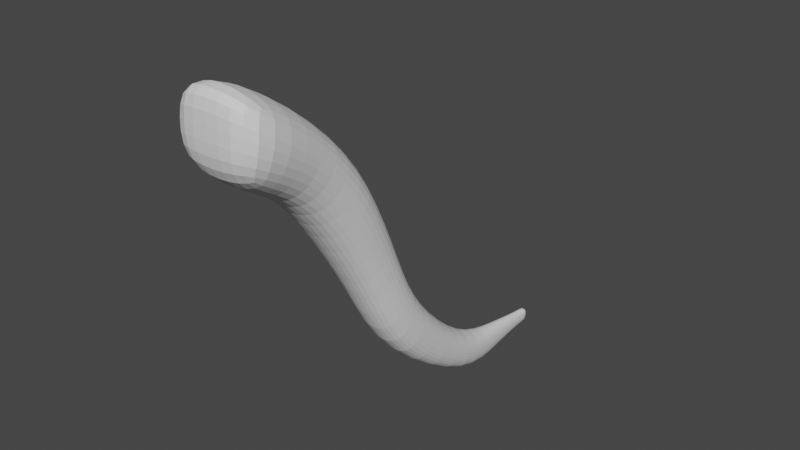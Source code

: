 # Source: parts_tail_e5_kangaroo.blend  (saved by Blender 3.4.6; exported with 4.5.12 LTS)
import bpy
from mathutils import Matrix  # noqa: F401  (used for matrix-valued properties, if any)

bpy.ops.wm.read_factory_settings(use_empty=True)
scene = bpy.context.scene
scene.name = 'Scene'

# ---- collections
col_collection = bpy.data.collections.new('Collection'); scene.collection.children.link(col_collection)

# ---- world
world_world = bpy.data.worlds.new('World'); scene.world = world_world
world_world.use_nodes = True; world_world.node_tree.nodes.clear()
_N = world_world.node_tree.nodes; _L = world_world.node_tree.links
n0 = _N.new('ShaderNodeOutputWorld'); n0.name = 'World Output'; n0.location = (300, 300)
n1 = _N.new('ShaderNodeBackground'); n1.name = 'Background'; n1.location = (10, 300)
n1.inputs[0].default_value = (0.05088, 0.05088, 0.05088, 1.0)
_L.new(n1.outputs[0], n0.inputs[0])
n0.is_active_output = True
world_world.color = (0.05088, 0.05088, 0.05088)
world_world.use_sun_shadow = False
world_world.sun_shadow_jitter_overblur = 0.0

# ---- meshes
me_002 = bpy.data.meshes.new('立方体.002')
me_002.from_pydata([(-1.726, -1.64, -0.5535), (-1.406, -1.64, 1.855), (-0.1395, 1.279, -10.16), (-0.1118, 1.281, -9.75), (1.502, -1.64, -0.5227), (1.781, -1.64, 1.794), (0.1407, 1.279, -10.15), (0.165, 1.28, -9.761), (-0.811, -0.3156, -7.882), (-0.6598, -0.1541, -6.64), (0.7165, -0.3135, -7.866), (0.8488, -0.1582, -6.672), (-0.2023, 0.8956, -9.559), (0.2358, 0.893, -10.25), (-0.2504, 0.8929, -10.26), (0.278, 0.8955, -9.577), (-1.114, -0.9172, -2.878), (1.158, -0.6381, -1.936), (-0.9072, -0.6308, -1.911), (0.9764, -0.9136, -2.866), (-1.114, -1.219, -1.401), (1.158, -0.9855, -0.1186), (-0.9072, -0.9794, -0.0849), (0.9764, -1.216, -1.384), (-0.6598, -0.3413, -4.657), (0.7165, -0.5479, -5.612), (-0.811, -0.5506, -5.624), (0.8488, -0.3466, -4.682), (-0.5269, 0.4704, -10.41), (0.5595, 0.4741, -9.336), (-0.4279, 0.4742, -9.307), (0.4729, 0.4704, -10.4), (-0.1118, 1.168, -9.736), (0.1407, 1.166, -10.14), (-0.1395, 1.166, -10.14), (0.165, 1.168, -9.747), (-2.125, -1.64, 0.6818), (-0.1742, 1.28, -9.948), (0.1927, 1.28, -9.948), (2.101, -1.64, 0.6818), (1.0, -0.2328, -7.245), (-1.0, -0.2328, -7.245), (0.3261, 0.8943, -9.902), (-0.3106, 0.8943, -9.902), (-1.373, -0.7703, -2.382), (1.365, -0.7703, -2.382), (-1.373, -1.096, -0.7262), (1.365, -1.096, -0.7262), (1.0, -0.4432, -5.128), (-1.0, -0.4432, -5.128), (-0.6506, 0.4724, -9.847), (0.6585, 0.4724, -9.847), (0.1927, 1.167, -9.934), (-0.1742, 1.167, -9.934), (0.00927, 1.279, -10.21), (0.00927, 1.281, -9.688), (-0.012, -1.64, -0.862), (-0.012, -1.64, 2.226), (1.936e-16, -0.1293, -6.45), (1.936e-16, -0.3363, -8.041), (0.007771, 0.8926, -10.35), (0.007771, 0.896, -9.451), (-0.004181, -0.5868, -1.763), (-0.004181, -0.9539, -3.002), (-0.004181, -0.9426, 0.1174), (-0.004181, -1.249, -1.57), (-4.129e-16, -0.5774, -5.748), (-4.129e-16, -0.3091, -4.509), (0.003958, 0.4699, -10.56), (0.003958, 0.4748, -9.137), (0.00927, 1.168, -9.674), (0.00927, 1.166, -10.19), (-0.012, -1.64, 0.6818), (0.00927, 1.28, -9.948)], [], [(53, 32, 3, 37), (73, 55, 7, 38), (47, 21, 5, 39), (72, 57, 1, 36), (65, 23, 4, 56), (64, 22, 1, 57), (69, 30, 9, 58), (68, 31, 10, 59), (51, 29, 11, 40), (49, 24, 9, 41), (52, 35, 15, 42), (71, 33, 13, 60), (70, 32, 12, 61), (50, 30, 12, 43), (46, 22, 18, 44), (67, 24, 18, 62), (66, 25, 19, 63), (48, 27, 17, 45), (36, 1, 22, 46), (62, 18, 22, 64), (63, 19, 23, 65), (45, 17, 21, 47), (40, 11, 27, 48), (59, 10, 25, 66), (58, 9, 24, 67), (44, 18, 24, 49), (41, 9, 30, 50), (42, 15, 29, 51), (60, 13, 31, 68), (61, 12, 30, 69), (55, 3, 32, 70), (54, 6, 33, 71), (38, 7, 35, 52), (43, 12, 32, 53), (14, 43, 53, 34), (6, 38, 52, 33), (13, 42, 51, 31), (8, 41, 50, 28), (16, 44, 49, 26), (10, 40, 48, 25), (19, 45, 47, 23), (0, 36, 46, 20), (25, 48, 45, 19), (20, 46, 44, 16), (28, 50, 43, 14), (33, 52, 42, 13), (26, 49, 41, 8), (31, 51, 40, 10), (56, 72, 36, 0), (23, 47, 39, 4), (54, 73, 38, 6), (34, 53, 37, 2), (2, 37, 73, 54), (4, 39, 72, 56), (2, 54, 71, 34), (7, 55, 70, 35), (15, 61, 69, 29), (14, 60, 68, 28), (11, 58, 67, 27), (8, 59, 66, 26), (16, 63, 65, 20), (17, 62, 64, 21), (26, 66, 63, 16), (27, 67, 62, 17), (35, 70, 61, 15), (34, 71, 60, 14), (28, 68, 59, 8), (29, 69, 58, 11), (21, 64, 57, 5), (20, 65, 56, 0), (39, 5, 57, 72), (37, 3, 55, 73)])
_uv = me_002.uv_layers.new(name='UVマップ')
_uv.uv.foreach_set('vector', [0.5, 0.2188, 0.625, 0.2188, 0.625, 0.25, 0.5, 0.25, 0.5, 0.375, 0.625, 0.375, 0.625, 0.5, 0.5, 0.5, 0.5, 0.7188, 0.625, 0.7188, 0.625, 0.75, 0.5, 0.75, 0.5, 0.875, 0.625, 0.875, 0.625, 1.0, 0.5, 1.0, 0.25, 0.7188, 0.375, 0.7188, 0.375, 0.75, 0.25, 0.75, 0.75, 0.7188, 0.875, 0.7188, 0.875, 0.75, 0.75, 0.75, 0.75, 0.5933, 0.875, 0.5933, 0.875, 0.625, 0.75, 0.625, 0.25, 0.5933, 0.375, 0.5933, 0.375, 0.625, 0.25, 0.625, 0.5, 0.5933, 0.625, 0.5933, 0.625, 0.625, 0.5, 0.625, 0.5, 0.09375, 0.625, 0.09375, 0.625, 0.125, 0.5, 0.125, 0.5, 0.5312, 0.625, 0.5312, 0.625, 0.5625, 0.5, 0.5625, 0.25, 0.5312, 0.375, 0.5312, 0.375, 0.5625, 0.25, 0.5625, 0.75, 0.5312, 0.875, 0.5312, 0.875, 0.5625, 0.75, 0.5625, 0.5, 0.1567, 0.625, 0.1567, 0.625, 0.1875, 0.5, 0.1875, 0.5, 0.03125, 0.625, 0.03125, 0.625, 0.0625, 0.5, 0.0625, 0.75, 0.6562, 0.875, 0.6562, 0.875, 0.6875, 0.75, 0.6875, 0.25, 0.6562, 0.375, 0.6562, 0.375, 0.6875, 0.25, 0.6875, 0.5, 0.6562, 0.625, 0.6562, 0.625, 0.6875, 0.5, 0.6875, 0.5, 0.0, 0.625, 0.0, 0.625, 0.03125, 0.5, 0.03125, 0.75, 0.6875, 0.875, 0.6875, 0.875, 0.7188, 0.75, 0.7188, 0.25, 0.6875, 0.375, 0.6875, 0.375, 0.7188, 0.25, 0.7188, 0.5, 0.6875, 0.625, 0.6875, 0.625, 0.7188, 0.5, 0.7188, 0.5, 0.625, 0.625, 0.625, 0.625, 0.6562, 0.5, 0.6562, 0.25, 0.625, 0.375, 0.625, 0.375, 0.6562, 0.25, 0.6562, 0.75, 0.625, 0.875, 0.625, 0.875, 0.6562, 0.75, 0.6562, 0.5, 0.0625, 0.625, 0.0625, 0.625, 0.09375, 0.5, 0.09375, 0.5, 0.125, 0.625, 0.125, 0.625, 0.1567, 0.5, 0.1567, 0.5, 0.5625, 0.625, 0.5625, 0.625, 0.5933, 0.5, 0.5933, 0.25, 0.5625, 0.375, 0.5625, 0.375, 0.5933, 0.25, 0.5933, 0.75, 0.5625, 0.875, 0.5625, 0.875, 0.5933, 0.75, 0.5933, 0.75, 0.5, 0.875, 0.5, 0.875, 0.5312, 0.75, 0.5312, 0.25, 0.5, 0.375, 0.5, 0.375, 0.5312, 0.25, 0.5312, 0.5, 0.5, 0.625, 0.5, 0.625, 0.5312, 0.5, 0.5312, 0.5, 0.1875, 0.625, 0.1875, 0.625, 0.2188, 0.5, 0.2188, 0.375, 0.1875, 0.5, 0.1875, 0.5, 0.2188, 0.375, 0.2188, 0.375, 0.5, 0.5, 0.5, 0.5, 0.5312, 0.375, 0.5312, 0.375, 0.5625, 0.5, 0.5625, 0.5, 0.5933, 0.375, 0.5933, 0.375, 0.125, 0.5, 0.125, 0.5, 0.1567, 0.375, 0.1567, 0.375, 0.0625, 0.5, 0.0625, 0.5, 0.09375, 0.375, 0.09375, 0.375, 0.625, 0.5, 0.625, 0.5, 0.6562, 0.375, 0.6562, 0.375, 0.6875, 0.5, 0.6875, 0.5, 0.7188, 0.375, 0.7188, 0.375, 0.0, 0.5, 0.0, 0.5, 0.03125, 0.375, 0.03125, 0.375, 0.6562, 0.5, 0.6562, 0.5, 0.6875, 0.375, 0.6875, 0.375, 0.03125, 0.5, 0.03125, 0.5, 0.0625, 0.375, 0.0625, 0.375, 0.1567, 0.5, 0.1567, 0.5, 0.1875, 0.375, 0.1875, 0.375, 0.5312, 0.5, 0.5312, 0.5, 0.5625, 0.375, 0.5625, 0.375, 0.09375, 0.5, 0.09375, 0.5, 0.125, 0.375, 0.125, 0.375, 0.5933, 0.5, 0.5933, 0.5, 0.625, 0.375, 0.625, 0.375, 0.875, 0.5, 0.875, 0.5, 1.0, 0.375, 1.0, 0.375, 0.7188, 0.5, 0.7188, 0.5, 0.75, 0.375, 0.75, 0.375, 0.375, 0.5, 0.375, 0.5, 0.5, 0.375, 0.5, 0.375, 0.2188, 0.5, 0.2188, 0.5, 0.25, 0.375, 0.25, 0.375, 0.25, 0.5, 0.25, 0.5, 0.375, 0.375, 0.375, 0.375, 0.75, 0.5, 0.75, 0.5, 0.875, 0.375, 0.875, 0.125, 0.5, 0.25, 0.5, 0.25, 0.5312, 0.125, 0.5312, 0.625, 0.5, 0.75, 0.5, 0.75, 0.5312, 0.625, 0.5312, 0.625, 0.5625, 0.75, 0.5625, 0.75, 0.5933, 0.625, 0.5933, 0.125, 0.5625, 0.25, 0.5625, 0.25, 0.5933, 0.125, 0.5933, 0.625, 0.625, 0.75, 0.625, 0.75, 0.6562, 0.625, 0.6562, 0.125, 0.625, 0.25, 0.625, 0.25, 0.6562, 0.125, 0.6562, 0.125, 0.6875, 0.25, 0.6875, 0.25, 0.7188, 0.125, 0.7188, 0.625, 0.6875, 0.75, 0.6875, 0.75, 0.7188, 0.625, 0.7188, 0.125, 0.6562, 0.25, 0.6562, 0.25, 0.6875, 0.125, 0.6875, 0.625, 0.6562, 0.75, 0.6562, 0.75, 0.6875, 0.625, 0.6875, 0.625, 0.5312, 0.75, 0.5312, 0.75, 0.5625, 0.625, 0.5625, 0.125, 0.5312, 0.25, 0.5312, 0.25, 0.5625, 0.125, 0.5625, 0.125, 0.5933, 0.25, 0.5933, 0.25, 0.625, 0.125, 0.625, 0.625, 0.5933, 0.75, 0.5933, 0.75, 0.625, 0.625, 0.625, 0.625, 0.7188, 0.75, 0.7188, 0.75, 0.75, 0.625, 0.75, 0.125, 0.7188, 0.25, 0.7188, 0.25, 0.75, 0.125, 0.75, 0.5, 0.75, 0.625, 0.75, 0.625, 0.875, 0.5, 0.875, 0.5, 0.25, 0.625, 0.25, 0.625, 0.375, 0.5, 0.375])
me_002.update()

# ---- objects
ob_002 = bpy.data.objects.new('立方体.002', me_002)

# ---- transforms, parenting, visibility, modifiers, constraints
ob_002.location = (0.0, 16.18, 32.35)
ob_002.scale = (7.324, 40.55, 9.244)
_m = ob_002.modifiers.new('細分化', 'SUBSURF')

# ---- collection membership
col_collection.objects.link(ob_002)

# ---- scene / render settings (as saved in the file)
scene.frame_start = 1; scene.frame_end = 250; scene.frame_set(1)
scene.render.engine = 'CYCLES'
scene.cycles.sampling_pattern = 'TABULATED_SOBOL'
scene.cycles.use_light_tree = False
scene.view_settings.view_transform = 'Filmic'
bpy.context.view_layer.update()

# ---- added for rendering (the .blend has no active camera and no usable light): camera, sun
cam_auto = bpy.data.cameras.new('AutoCamera')
cam_auto.lens = 50.0
cam_auto.sensor_width = 36.0
cam_auto.clip_end = 2762.75
ob_auto_camera = bpy.data.objects.new('AutoCamera', cam_auto)
scene.collection.objects.link(ob_auto_camera)
ob_auto_camera.location = (157.334, -180.018, 119.783)
ob_auto_camera.rotation_euler = (1.09748, -7.21219e-08, 0.694738)
scene.camera = ob_auto_camera
light_auto_sun = bpy.data.lights.new('AutoSun', 'SUN')
light_auto_sun.energy = 3.0
light_auto_sun.angle = 0.0523599
ob_auto_sun = bpy.data.objects.new('AutoSun', light_auto_sun)
scene.collection.objects.link(ob_auto_sun)
ob_auto_sun.rotation_euler = (0.872665, 0.174533, 0.523599)
bpy.context.view_layer.update()
